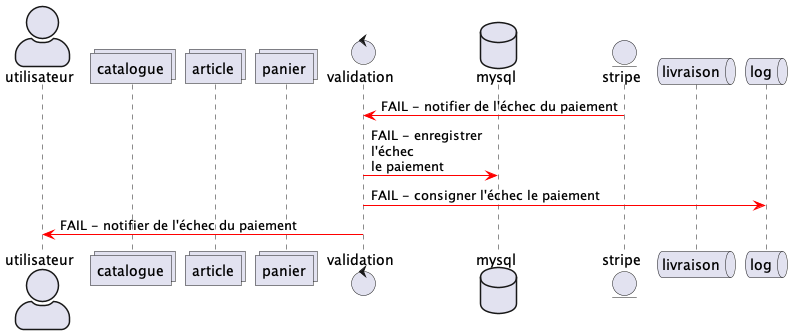

The diagram above was rendered by PlantUML. Its source (embedded in the PNG):
@startuml

skinparam actorStyle awesome

actor       utilisateur
collections catalogue
collections article
collections panier
control     validation
database    mysql
entity      stripe
queue       livraison
queue       log

stripe -[#red]> validation : FAIL - notifier de l'échec du paiement
validation -[#red]> mysql : FAIL - enregistrer\nl'échec\nle paiement
validation -[#red]> log : FAIL - consigner l'échec le paiement
validation -[#red]> utilisateur : FAIL - notifier de l'échec du paiement

@enduml